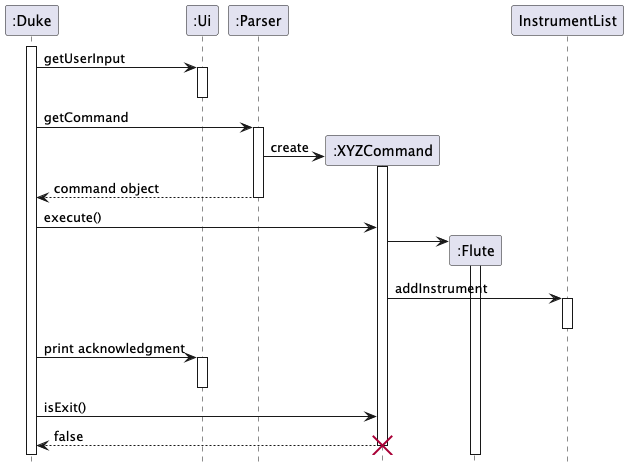

The diagram above was rendered by PlantUML. Its source (embedded in the PNG):
@startuml
hide footbox
participant Duke as ":Duke"
activate Duke
participant Ui as ":Ui"
participant Parser as ":Parser"

    Duke -> Ui : getUserInput
    activate Ui
    deactivate Ui
    Duke -> Parser : getCommand
    activate Parser
    Parser -> ":XYZCommand" ** : create
    activate ":XYZCommand"
    Duke <-- Parser : command object
    deactivate Parser
    Duke -> ":XYZCommand" : execute()
    ":XYZCommand" -> ":Flute" **
    activate ":Flute"
    ":XYZCommand" -> InstrumentList : addInstrument
    activate InstrumentList
    deactivate InstrumentList
    Duke -> Ui : print acknowledgment
    activate Ui
    deactivate Ui
    Duke -> ":XYZCommand" : isExit()
    Duke <-- ":XYZCommand" : false
    destroy ":XYZCommand"

@enduml